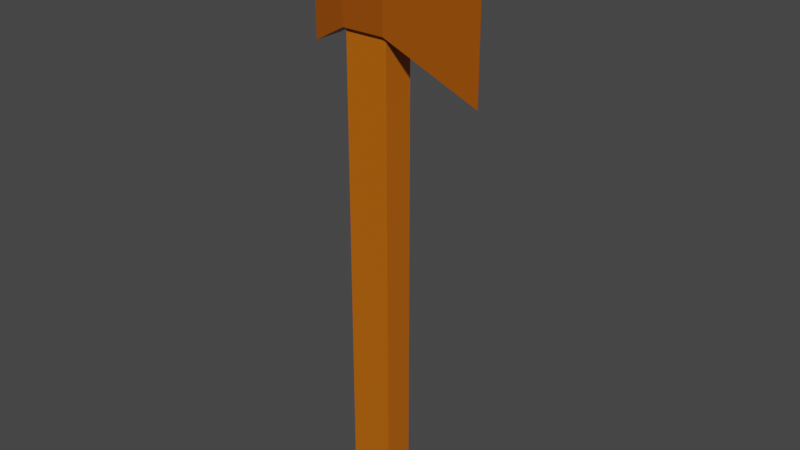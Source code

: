 # Source: CopperAxe.blend  (saved by Blender 2.92.15; exported with 4.5.12 LTS)
import bpy
from mathutils import Matrix  # noqa: F401  (used for matrix-valued properties, if any)

bpy.ops.wm.read_factory_settings(use_empty=True)
scene = bpy.context.scene
scene.name = 'Scene'

# ---- collections
col_collection = bpy.data.collections.new('Collection'); scene.collection.children.link(col_collection)

# ---- materials (node trees are filled in below, after node groups)
mat_material = bpy.data.materials.new('Material')
mat_material.alpha_threshold = 0.0
mat_material.use_transparent_shadow = False
mat_material.line_color = (0.0, 0.0, 0.0, 1.0)
mat_material_002 = bpy.data.materials.new('Material.002')
mat_material_002.use_transparent_shadow = False

# ---- material node trees
mat_material.use_nodes = True; mat_material.node_tree.nodes.clear()
_N = mat_material.node_tree.nodes; _L = mat_material.node_tree.links
n0 = _N.new('ShaderNodeOutputMaterial'); n0.name = 'Material Output'; n0.location = (300, 300)
n1 = _N.new('ShaderNodeBsdfPrincipled'); n1.name = 'Principled BSDF'; n1.location = (10, 300)
n1.distribution = 'GGX'
n1.subsurface_method = 'BURLEY'
n1.inputs[0].default_value = (0.3185, 0.07232, 0.0, 1.0)
n1.inputs[2].default_value = 0.4
n1.inputs[3].default_value = 1.45
n1.inputs[27].default_value = (0.0, 0.0, 0.0, 1.0)
n1.inputs[28].default_value = 1.0
_L.new(n1.outputs[0], n0.inputs[0])
n0.is_active_output = True
mat_material_002.use_nodes = True; mat_material_002.node_tree.nodes.clear()
_N = mat_material_002.node_tree.nodes; _L = mat_material_002.node_tree.links
n0 = _N.new('ShaderNodeBsdfPrincipled'); n0.name = 'Principled BSDF'; n0.location = (10, 300)
n0.distribution = 'GGX'
n0.subsurface_method = 'BURLEY'
n0.inputs[0].default_value = (0.5173, 0.1245, 0.0, 1.0)
n0.inputs[3].default_value = 1.45
n0.inputs[27].default_value = (0.0, 0.0, 0.0, 1.0)
n0.inputs[28].default_value = 1.0
n1 = _N.new('ShaderNodeOutputMaterial'); n1.name = 'Material Output'; n1.location = (300, 300)
_L.new(n0.outputs[0], n1.inputs[0])
n1.is_active_output = True

# ---- world
world_world = bpy.data.worlds.new('World'); scene.world = world_world
world_world.use_nodes = True; world_world.node_tree.nodes.clear()
_N = world_world.node_tree.nodes; _L = world_world.node_tree.links
n0 = _N.new('ShaderNodeOutputWorld'); n0.name = 'World Output'; n0.location = (300, 300)
n1 = _N.new('ShaderNodeBackground'); n1.name = 'Background'; n1.location = (10, 300)
n1.inputs[0].default_value = (0.05088, 0.05088, 0.05088, 1.0)
_L.new(n1.outputs[0], n0.inputs[0])
n0.is_active_output = True
world_world.color = (0.05088, 0.05088, 0.05088)
world_world.use_sun_shadow = False
world_world.sun_shadow_jitter_overblur = 0.0

# ---- meshes
me_cube = bpy.data.meshes.new('Cube')
me_cube.from_pydata([(0.8117, 0.4209, 1.0), (0.8117, 0.4209, -1.0), (0.8117, -0.4277, 1.0), (0.8117, -0.4277, -1.0), (-0.3675, 0.4209, 1.0), (-0.3675, 0.4209, -1.0), (-0.3675, -0.4277, 1.0), (-0.3675, -0.4277, -1.0), (0.8117, -0.4277, 11.78), (-0.3675, -0.4277, 11.78), (0.8117, 0.4209, 11.78), (-0.3675, 0.4209, 11.78), (0.8117, -0.4277, 13.61), (-0.3675, -0.4277, 13.61), (0.8117, 0.4209, 13.61), (-0.3675, 0.4209, 13.61), (-1.318, -0.3032, 11.26), (-1.318, 0.2964, 11.26), (-1.318, -0.3032, 14.13), (-1.318, 0.2964, 14.13), (3.054, -0.007327, 10.46), (3.054, -0.005963, 10.46), (3.054, -0.007327, 14.93), (3.054, -0.005963, 14.93), (0.8117, -0.5407, 11.78), (-0.3675, -0.5407, 11.78), (0.8117, -0.5407, 13.61), (-0.3675, -0.5407, 13.61), (-1.318, -0.4163, 11.26), (-1.318, -0.4163, 14.13), (3.054, -0.0123, 14.93), (3.054, -0.0123, 10.46), (-0.3675, 0.5201, 11.78), (0.8117, 0.5201, 11.78), (-0.3675, 0.5201, 13.61), (0.8117, 0.5201, 13.61), (-1.318, 0.3957, 11.26), (-1.318, 0.3957, 14.13), (3.054, -0.00176, 14.93), (3.054, -0.00176, 10.46), (0.8117, -0.4277, 14.11), (0.418, -0.03399, 14.5), (0.02618, -0.03399, 14.5), (-0.3675, -0.4277, 14.11), (0.8117, 0.4209, 14.11), (0.418, 0.0272, 14.5), (0.02618, 0.0272, 14.5), (-0.3675, 0.4209, 14.11)], [], [(4, 6, 9, 11), (3, 2, 6, 7), (7, 6, 4, 5), (5, 1, 3, 7), (1, 0, 2, 3), (5, 4, 0, 1), (14, 22, 38, 35), (2, 0, 10, 8), (0, 4, 11, 10), (6, 2, 8, 9), (14, 15, 47, 44), (13, 18, 29, 27), (22, 20, 39, 38), (12, 13, 27, 26), (12, 14, 44, 40), (45, 46, 42, 41), (15, 13, 43, 47), (17, 16, 18, 19), (13, 15, 19, 18), (8, 21, 31, 24), (11, 9, 16, 17), (21, 20, 22, 23), (8, 10, 20, 21), (10, 11, 32, 33), (14, 12, 23, 22), (26, 24, 31, 30), (25, 24, 26, 27), (25, 27, 29, 28), (23, 12, 26, 30), (21, 23, 30, 31), (9, 8, 24, 25), (16, 9, 25, 28), (18, 16, 28, 29), (33, 32, 34, 35), (34, 32, 36, 37), (33, 35, 38, 39), (11, 17, 36, 32), (17, 19, 37, 36), (15, 14, 35, 34), (19, 15, 34, 37), (20, 10, 33, 39), (41, 42, 43, 40), (45, 41, 40, 44), (42, 46, 47, 43), (46, 45, 44, 47), (13, 12, 40, 43)])
me_cube.polygons.foreach_set('material_index', [1, 1, 1, 0, 1, 1, 0, 1, 1, 1, 1, 0, 0, 0, 1, 1, 1, 0, 0, 0, 0, 0, 0, 0, 0, 0, 0, 0, 0, 0, 0, 0, 0, 0, 0, 0, 0, 0, 0, 0, 0, 1, 1, 1, 1, 1])
_uv = me_cube.uv_layers.new(name='UVMap')
_uv.uv.foreach_set('vector', [0.625, 0.25, 0.625, 0.0, 0.625, 0.0, 0.625, 0.25, 0.375, 0.75, 0.625, 0.75, 0.625, 1.0, 0.375, 1.0, 0.375, 0.0, 0.625, 0.0, 0.625, 0.25, 0.375, 0.25, 0.125, 0.5, 0.375, 0.5, 0.375, 0.75, 0.125, 0.75, 0.375, 0.5, 0.625, 0.5, 0.625, 0.75, 0.375, 0.75, 0.375, 0.25, 0.625, 0.25, 0.625, 0.5, 0.375, 0.5, 0.625, 0.5, 0.625, 0.5, 0.625, 0.5, 0.625, 0.5, 0.625, 0.75, 0.625, 0.5, 0.625, 0.5, 0.625, 0.75, 0.625, 0.5, 0.625, 0.25, 0.625, 0.25, 0.625, 0.5, 0.625, 1.0, 0.625, 0.75, 0.625, 0.75, 0.625, 1.0, 0.625, 0.5, 0.625, 0.25, 0.625, 0.25, 0.625, 0.5, 0.625, 0.0, 0.625, 0.0, 0.625, 0.0, 0.625, 0.0, 0.625, 0.5, 0.625, 0.5, 0.625, 0.5, 0.625, 0.5, 0.625, 0.75, 0.625, 1.0, 0.625, 1.0, 0.625, 0.75, 0.625, 0.75, 0.625, 0.5, 0.625, 0.5, 0.625, 0.75, 0.7085, 0.616, 0.7915, 0.616, 0.7915, 0.634, 0.7085, 0.634, 0.625, 0.25, 0.625, 0.0, 0.625, 0.0, 0.625, 0.25, 0.625, 0.25, 0.625, 0.0, 0.625, 0.0, 0.625, 0.25, 0.625, 0.0, 0.625, 0.25, 0.625, 0.25, 0.625, 0.0, 0.625, 0.75, 0.625, 0.75, 0.625, 0.75, 0.625, 0.75, 0.625, 0.25, 0.625, 0.0, 0.625, 0.0, 0.625, 0.25, 0.625, 0.75, 0.625, 0.5, 0.625, 0.5, 0.625, 0.75, 0.625, 0.75, 0.625, 0.5, 0.625, 0.5, 0.625, 0.75, 0.625, 0.5, 0.625, 0.25, 0.625, 0.25, 0.625, 0.5, 0.625, 0.5, 0.625, 0.75, 0.625, 0.75, 0.625, 0.5, 0.625, 0.75, 0.625, 0.75, 0.625, 0.75, 0.625, 0.75, 0.625, 1.0, 0.625, 0.75, 0.625, 0.75, 0.625, 1.0, 0.625, 1.0, 0.625, 1.0, 0.625, 1.0, 0.625, 1.0, 0.625, 0.75, 0.625, 0.75, 0.625, 0.75, 0.625, 0.75, 0.625, 0.75, 0.625, 0.75, 0.625, 0.75, 0.625, 0.75, 0.625, 1.0, 0.625, 0.75, 0.625, 0.75, 0.625, 1.0, 0.625, 0.0, 0.625, 0.0, 0.625, 0.0, 0.625, 0.0, 0.625, 0.0, 0.625, 0.0, 0.625, 0.0, 0.625, 0.0, 0.625, 0.5, 0.625, 0.25, 0.625, 0.25, 0.625, 0.5, 0.625, 0.25, 0.625, 0.25, 0.625, 0.25, 0.625, 0.25, 0.625, 0.5, 0.625, 0.5, 0.625, 0.5, 0.625, 0.5, 0.625, 0.25, 0.625, 0.25, 0.625, 0.25, 0.625, 0.25, 0.625, 0.25, 0.625, 0.25, 0.625, 0.25, 0.625, 0.25, 0.625, 0.25, 0.625, 0.5, 0.625, 0.5, 0.625, 0.25, 0.625, 0.25, 0.625, 0.25, 0.625, 0.25, 0.625, 0.25, 0.625, 0.5, 0.625, 0.5, 0.625, 0.5, 0.625, 0.5, 0.7085, 0.634, 0.7915, 0.634, 0.875, 0.75, 0.625, 0.75, 0.7085, 0.616, 0.7085, 0.634, 0.625, 0.75, 0.625, 0.5, 0.7915, 0.634, 0.7915, 0.616, 0.875, 0.5, 0.875, 0.75, 0.7915, 0.616, 0.7085, 0.616, 0.625, 0.5, 0.875, 0.5, 0.625, 1.0, 0.625, 0.75, 0.625, 0.75, 0.625, 1.0])
me_cube.materials.append(mat_material)
me_cube.materials.append(mat_material_002)
me_cube.use_remesh_preserve_volume = False
me_cube.use_remesh_preserve_attributes = False
me_cube.use_mirror_vertex_groups = False
me_cube.update()

# ---- objects
ob_cube = bpy.data.objects.new('Cube', me_cube)

# ---- transforms, parenting, visibility, modifiers, constraints
ob_cube.location = (0.0, 0.0, 0.0)
ob_cube.lock_rotations_4d = False
ob_cube.empty_display_type = 'ARROWS'
ob_cube.lineart.crease_threshold = 0.0

# ---- collection membership
col_collection.objects.link(ob_cube)

# ---- scene / render settings (as saved in the file)
scene.frame_start = 1; scene.frame_end = 250; scene.frame_set(1)
scene.render.engine = 'BLENDER_EEVEE_NEXT'
scene.cycles.use_denoising = False
scene.cycles.samples = 128
scene.cycles.sampling_pattern = 'TABULATED_SOBOL'
scene.cycles.use_adaptive_sampling = False
scene.cycles.use_light_tree = False
scene.view_settings.view_transform = 'Filmic'
bpy.context.view_layer.update()

# ---- added for rendering (the .blend has no active camera and no usable light): camera, sun
cam_auto = bpy.data.cameras.new('AutoCamera')
cam_auto.lens = 50.0
cam_auto.sensor_width = 36.0
cam_auto.clip_end = 1000.0
ob_auto_camera = bpy.data.objects.new('AutoCamera', cam_auto)
scene.collection.objects.link(ob_auto_camera)
ob_auto_camera.location = (16.1841, -18.3897, 19.2184)
ob_auto_camera.rotation_euler = (1.09748, -7.21219e-08, 0.694738)
scene.camera = ob_auto_camera
light_auto_sun = bpy.data.lights.new('AutoSun', 'SUN')
light_auto_sun.energy = 3.0
light_auto_sun.angle = 0.0523599
ob_auto_sun = bpy.data.objects.new('AutoSun', light_auto_sun)
scene.collection.objects.link(ob_auto_sun)
ob_auto_sun.rotation_euler = (0.872665, 0.174533, 0.523599)
bpy.context.view_layer.update()
